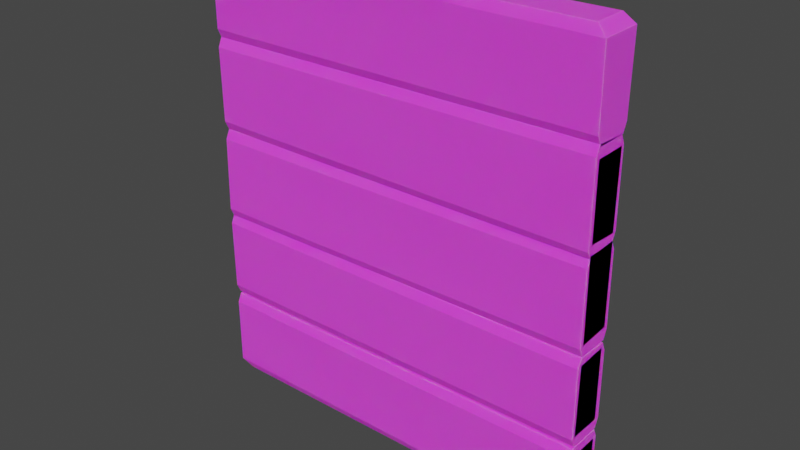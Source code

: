 # Source: wallinsideV1SINGLE.blend  (saved by Blender 3.3.6; exported with 4.5.12 LTS)
import bpy
from mathutils import Matrix  # noqa: F401  (used for matrix-valued properties, if any)

bpy.ops.wm.read_factory_settings(use_empty=True)
scene = bpy.context.scene
scene.name = 'Scene'

# ---- collections
col_collection = bpy.data.collections.new('Collection'); scene.collection.children.link(col_collection)

# ---- images (referenced by path relative to the original .blend; pixels are not part of the script)
import os
ASSET_DIR = os.environ.get("B2B_ASSET_DIR", "")  # directory of the original .blend (textures are referenced by path, not embedded)
HERE = os.path.dirname(os.path.abspath(__file__))  # packed textures are extracted next to this script under _unpacked/

def load_image(name, relpath, width, height, colorspace="sRGB"):
    """Load a texture the original file referenced (path relative to the .blend, or extracted next to this script)."""
    p = next((c for c in (os.path.join(HERE, relpath), os.path.join(ASSET_DIR, relpath)) if relpath and os.path.exists(c)), "")
    if p:
        img = bpy.data.images.load(p, check_existing=True)
        img.name = name
    else:  # same state as the original file: an image datablock whose file is absent (Cycles renders it pink)
        img = bpy.data.images.new(name, width, height)
        img.source = "FILE"
        img.filepath = "//" + (relpath or name)
    img.colorspace_settings.name = colorspace
    return img
img_singlewood = load_image('singlewood', '', 1024, 1024, 'sRGB')

# ---- materials (node trees are filled in below, after node groups)
mat_door_material = bpy.data.materials.new('door material')

# ---- material node trees
mat_door_material.use_nodes = True; mat_door_material.node_tree.nodes.clear()
_N = mat_door_material.node_tree.nodes; _L = mat_door_material.node_tree.links
n0 = _N.new('ShaderNodeBsdfPrincipled'); n0.name = 'Principled BSDF.001'; n0.location = (1026, 430)
n0.distribution = 'GGX'
n0.subsurface_method = 'RANDOM_WALK_SKIN'
n0.inputs[2].default_value = 0.9977
n0.inputs[3].default_value = 1.45
n0.inputs[8].default_value = 1.0
n0.inputs[10].default_value = 0.07273
n0.inputs[27].default_value = (0.0, 0.0, 0.0, 1.0)
n0.inputs[28].default_value = 1.0
n1 = _N.new('ShaderNodeOutputMaterial'); n1.name = 'Material Output.001'; n1.location = (1316, 430)
n2 = _N.new('ShaderNodeTexImage'); n2.name = 'Image Texture'; n2.location = (713, 359)
n2.image = img_singlewood
n3 = _N.new('ShaderNodeMix'); n3.name = 'Mix'; n3.location = (856, 310)
n3.data_type = 'RGBA'
n3.inputs[0].default_value = 0.07273
n3.inputs[7].default_value = (0.8, 0.8, 0.8, 1.0)
_L.new(n0.outputs[0], n1.inputs[0])
_L.new(n2.outputs[0], n3.inputs[6])
_L.new(n3.outputs[2], n0.inputs[0])
n1.is_active_output = True

# ---- world
world_world = bpy.data.worlds.new('World'); scene.world = world_world
world_world.use_nodes = True; world_world.node_tree.nodes.clear()
_N = world_world.node_tree.nodes; _L = world_world.node_tree.links
n0 = _N.new('ShaderNodeOutputWorld'); n0.name = 'World Output'; n0.location = (300, 300)
n1 = _N.new('ShaderNodeBackground'); n1.name = 'Background'; n1.location = (10, 300)
n1.inputs[0].default_value = (0.05088, 0.05088, 0.05088, 1.0)
_L.new(n1.outputs[0], n0.inputs[0])
n0.is_active_output = True
world_world.color = (0.05088, 0.05088, 0.05088)
world_world.use_sun_shadow = False
world_world.sun_shadow_jitter_overblur = 0.0

# ---- meshes
me_cube = bpy.data.meshes.new('Cube')
me_cube.from_pydata([(8.973, 0.4519, 1.848), (8.973, 0.3665, 2.045), (8.973, 0.3618, 1.846), (8.751, 0.3251, 0.03866), (8.973, 0.4187, 0.2402), (8.973, 0.3285, 0.2373), (8.973, -0.379, 1.825), (8.973, -0.3832, 2.023), (8.973, -0.4679, 1.821), (8.973, -0.3405, 0.2198), (8.973, -0.4306, 0.2178), (8.751, -0.3363, 0.0209), (0.01943, 0.4664, 1.806), (0.01943, 0.3771, 1.803), (0.01943, 0.3799, 2.003), (0.01943, 0.3536, 0.2748), (0.01943, 0.4427, 0.2788), (0.2638, 0.3501, 0.07414), (0.01943, -0.3576, 1.783), (0.01943, -0.4478, 1.781), (0.01943, -0.3581, 1.983), (0.2638, -0.3587, 0.03258), (0.01943, -0.448, 0.2267), (0.01943, -0.359, 0.2323), (8.973, 0.3623, 1.837), (8.973, 0.3627, 2.038), (8.973, 0.358, 0.221), (8.973, -0.35, 1.822), (8.973, -0.3479, 2.021), (8.973, -0.3799, 0.1714), (8.973, 0.459, 3.79), (8.973, 0.3677, 3.994), (8.973, 0.3696, 3.793), (8.973, 0.3838, 2.069), (8.973, 0.4716, 2.27), (8.973, 0.3827, 2.27), (8.973, -0.3669, 3.824), (8.973, -0.3692, 4.024), (8.973, -0.4567, 3.828), (8.973, -0.3506, 2.258), (8.973, -0.4405, 2.256), (8.973, -0.3489, 2.058), (0.01943, 0.4477, 3.842), (0.01943, 0.3579, 3.842), (0.01943, 0.3581, 4.04), (0.01943, 0.3583, 2.221), (0.01943, 0.4484, 2.22), (0.01943, 0.3589, 2.023), (0.01943, -0.3766, 3.83), (0.01943, -0.466, 3.829), (0.01943, -0.378, 4.03), (0.01943, -0.362, 2.038), (0.01943, -0.4531, 2.24), (0.01943, -0.3639, 2.237), (8.973, 0.3462, 3.891), (8.973, 0.3574, 2.28), (8.973, -0.352, 3.855), (8.973, -0.3699, 2.288), (8.973, 0.4415, 5.887), (8.973, 0.3491, 6.084), (8.973, 0.3513, 5.885), (8.973, 0.3777, 4.043), (8.973, 0.4645, 4.243), (8.973, 0.3747, 4.242), (8.973, -0.353, 5.862), (8.973, -0.3541, 6.061), (8.973, -0.4422, 5.859), (8.973, -0.3412, 4.238), (8.973, -0.4318, 4.236), (8.973, -0.3409, 4.037), (0.01943, 0.4673, 5.895), (0.01943, 0.3785, 5.889), (0.01943, 0.3768, 6.089), (0.01943, 0.3866, 4.243), (0.01943, 0.4758, 4.249), (0.01943, 0.3873, 4.044), (0.01943, -0.3489, 5.84), (0.01943, -0.4388, 5.835), (0.01943, -0.3453, 6.041), (0.01943, -0.3852, 3.991), (0.01943, -0.4707, 4.184), (0.01943, -0.3821, 4.19), (8.973, 0.365, 5.867), (8.973, 0.3637, 6.067), (8.973, 0.3768, 4.319), (8.973, -0.3743, 5.878), (8.973, -0.3774, 6.077), (8.973, -0.3479, 4.276), (8.973, 0.4229, 7.871), (8.973, 0.3317, 8.076), (8.973, 0.3331, 7.875), (8.973, 0.3488, 6.05), (8.973, 0.4365, 6.257), (8.973, 0.3472, 6.248), (8.973, -0.3725, 7.918), (8.973, -0.3742, 8.117), (8.973, -0.4619, 7.923), (8.973, -0.3569, 6.183), (8.973, -0.4462, 6.176), (8.973, -0.355, 5.985), (0.01943, 0.43, 7.914), (0.01943, 0.3407, 7.912), (0.01943, 0.3401, 8.111), (0.01943, 0.3437, 6.3), (0.01943, 0.4334, 6.305), (0.01943, 0.3443, 6.099), (0.01943, -0.3661, 7.89), (0.01943, -0.4558, 7.888), (0.01943, -0.3679, 8.09), (0.01943, -0.3508, 6.054), (0.01943, -0.442, 6.248), (0.01943, -0.3524, 6.255), (8.973, 0.3615, 7.862), (8.973, 0.3515, 6.234), (8.973, -0.3674, 7.856), (8.973, -0.3506, 6.281), (8.973, 0.4684, 9.902), (8.751, 0.3813, 10.1), (8.973, 0.3788, 9.903), (8.973, 0.356, 8.071), (8.973, 0.448, 8.27), (8.973, 0.3584, 8.271), (8.973, -0.3845, 9.898), (8.751, -0.3876, 10.1), (8.973, -0.4735, 9.897), (8.973, -0.3544, 8.276), (8.973, -0.4443, 8.277), (8.973, -0.351, 8.077), (0.01943, 0.467, 9.837), (0.01943, 0.3775, 9.841), (0.1753, 0.3797, 10.04), (0.01943, 0.3594, 8.249), (0.01943, 0.4489, 8.246), (0.01943, 0.3571, 8.051), (0.01943, -0.3613, 9.884), (0.01943, -0.4514, 9.89), (0.1753, -0.3618, 10.08), (0.01943, -0.3617, 8.079), (0.01943, -0.4511, 8.282), (0.01943, -0.3619, 8.278)], [(24, 25), (28, 25)], [(17, 3, 11, 21), (23, 18, 13, 15), (10, 8, 19, 22), (1, 14, 20, 7), (5, 2, 6, 9), (29, 27, 24, 26), (46, 42, 30, 34), (47, 33, 41, 51), (53, 48, 43, 45), (40, 38, 49, 52), (31, 44, 50, 37), (35, 32, 36, 39), (57, 56, 54, 55), (74, 70, 58, 62), (75, 61, 69, 79), (81, 76, 71, 73), (68, 66, 77, 80), (59, 72, 78, 65), (63, 60, 64, 67), (87, 85, 82, 84), (104, 100, 88, 92), (105, 91, 99, 109), (111, 106, 101, 103), (98, 96, 107, 110), (89, 102, 108, 95), (93, 90, 94, 97), (115, 114, 112, 113), (132, 128, 116, 120), (133, 119, 127, 137), (139, 134, 129, 131), (126, 124, 135, 138), (117, 130, 136, 123), (121, 118, 122, 125), (0, 1, 2), (3, 4, 5), (6, 7, 8), (9, 10, 11), (12, 13, 14), (15, 16, 17), (18, 19, 20), (21, 22, 23), (30, 31, 32), (33, 34, 35), (36, 37, 38), (39, 40, 41), (42, 43, 44), (45, 46, 47), (48, 49, 50), (51, 52, 53), (58, 59, 60), (61, 62, 63), (64, 65, 66), (67, 68, 69), (70, 71, 72), (73, 74, 75), (76, 77, 78), (79, 80, 81), (88, 89, 90), (91, 92, 93), (94, 95, 96), (97, 98, 99), (100, 101, 102), (103, 104, 105), (106, 107, 108), (109, 110, 111), (116, 117, 118), (119, 120, 121), (122, 123, 124), (125, 126, 127), (128, 129, 130), (131, 132, 133), (134, 135, 136), (137, 138, 139), (17, 21, 23, 15), (3, 17, 16, 4), (2, 5, 4, 0), (22, 19, 18, 23), (8, 10, 9, 6), (12, 16, 15, 13), (7, 20, 19, 8), (1, 7, 6, 2), (21, 11, 10, 22), (20, 14, 13, 18), (14, 1, 0, 12), (11, 3, 5, 9), (47, 51, 53, 45), (33, 47, 46, 34), (32, 35, 34, 30), (52, 49, 48, 53), (38, 40, 39, 36), (42, 46, 45, 43), (37, 50, 49, 38), (31, 37, 36, 32), (51, 41, 40, 52), (50, 44, 43, 48), (44, 31, 30, 42), (41, 33, 35, 39), (75, 79, 81, 73), (61, 75, 74, 62), (60, 63, 62, 58), (80, 77, 76, 81), (66, 68, 67, 64), (70, 74, 73, 71), (65, 78, 77, 66), (59, 65, 64, 60), (79, 69, 68, 80), (78, 72, 71, 76), (72, 59, 58, 70), (69, 61, 63, 67), (86, 83, 82, 85), (105, 109, 111, 103), (91, 105, 104, 92), (90, 93, 92, 88), (110, 107, 106, 111), (96, 98, 97, 94), (100, 104, 103, 101), (95, 108, 107, 96), (89, 95, 94, 90), (109, 99, 98, 110), (108, 102, 101, 106), (102, 89, 88, 100), (99, 91, 93, 97), (133, 137, 139, 131), (119, 133, 132, 120), (118, 121, 120, 116), (138, 135, 134, 139), (124, 126, 125, 122), (128, 132, 131, 129), (123, 136, 135, 124), (117, 123, 122, 118), (137, 127, 126, 138), (136, 130, 129, 134), (130, 117, 116, 128), (127, 119, 121, 125), (16, 12, 0, 4)])
_uv = me_cube.uv_layers.new(name='UVMap')
_uv.uv.foreach_set('vector', [0.9172, 0.4863, 0.9186, 0.01239, 0.9556, 0.01239, 0.9568, 0.4863, 0.5566, 0.5007, 0.5565, 0.5873, 0.5155, 0.5884, 0.5168, 0.5031, 0.01103, 0.5, 0.1006, 0.5, 0.09835, 0.9999, 0.01154, 0.9999, 0.7337, 0.5674, 0.7384, 0.9387, 0.6972, 0.9384, 0.6919, 0.5671, 0.7306, 0.5002, 0.7334, 0.56, 0.692, 0.5597, 0.6933, 0.5, 0.1704, 0.706, 0.1718, 0.6138, 0.2116, 0.6129, 0.2116, 0.7031, 0.698, 2.924e-07, 0.7886, 0.0, 0.7857, 0.5, 0.7008, 0.5, 0.9556, 0.9999, 0.9549, 0.5, 0.9958, 0.5, 0.9958, 1.0, 0.176, 0.6009, 0.1753, 0.5119, 0.2164, 0.5113, 0.2163, 0.6018, 0.5864, 0.5, 0.6742, 0.5, 0.6743, 0.9999, 0.5855, 0.9999, 0.3322, 0.5716, 0.3349, 0.9461, 0.2938, 0.9462, 0.291, 0.5731, 0.3322, 0.5074, 0.3322, 0.5641, 0.2911, 0.5657, 0.2912, 0.5074, 0.4611, 0.7049, 0.4611, 0.6173, 0.5, 0.6149, 0.5017, 0.7049, 0.3362, 0.5, 0.2443, 0.5, 0.2447, 3.815e-06, 0.3365, 1.907e-06, 0.9117, 0.9999, 0.9122, 0.5, 0.9523, 0.5, 0.9549, 0.9999, 0.402, 0.606, 0.4043, 0.5139, 0.4449, 0.5113, 0.4449, 0.6032, 0.1316, 0.0002365, 0.2222, 2.575e-05, 0.222, 0.5, 0.1299, 0.5002, 0.783, 0.5759, 0.7884, 0.9489, 0.7481, 0.9476, 0.7437, 0.5755, 0.7834, 0.5074, 0.783, 0.5685, 0.7437, 0.5681, 0.7434, 0.5077, 0.5518, 0.5996, 0.5519, 0.689, 0.5106, 0.6878, 0.5113, 0.6014, 0.4734, 0.0003867, 0.5632, 4.023e-05, 0.5628, 0.5, 0.4727, 0.5004, 0.8714, 0.5, 0.8716, 0.9999, 0.8322, 0.9999, 0.8326, 0.5, 0.5055, 0.5116, 0.5055, 0.6029, 0.466, 0.6039, 0.4666, 0.5138, 0.01071, 0.0, 0.1082, 0.0, 0.1063, 0.5, 0.0147, 0.5, 0.3526, 0.8743, 0.3485, 0.5002, 0.3881, 0.5005, 0.392, 0.8723, 0.3527, 0.9423, 0.3527, 0.8818, 0.392, 0.8797, 0.392, 0.9443, 0.1205, 0.7018, 0.119, 0.6139, 0.1597, 0.6133, 0.1597, 0.7042, 0.4501, 0.5002, 0.3613, 0.5, 0.3588, 0.0, 0.45, 0.000206, 0.8716, 0.9999, 0.8716, 0.5, 0.9111, 0.5, 0.9117, 0.9999, 0.1251, 0.601, 0.1241, 0.5114, 0.1654, 0.5133, 0.1654, 0.6022, 0.5854, 0.0, 0.6759, 0.0, 0.6755, 0.5, 0.5857, 0.5, 0.2386, 0.8558, 0.2446, 0.5009, 0.286, 0.5, 0.2815, 0.8566, 0.2388, 0.9331, 0.2385, 0.8724, 0.2811, 0.8732, 0.2786, 0.9335, 0.7384, 0.56, 0.7337, 0.5674, 0.7334, 0.56, 0.9186, 0.01239, 0.9131, 0.0, 0.9181, 0.0, 0.692, 0.5597, 0.6919, 0.5671, 0.687, 0.5596, 0.9555, 9.537e-07, 0.9605, 9.537e-07, 0.9556, 0.01239, 0.5105, 0.5886, 0.5155, 0.5884, 0.5154, 0.5996, 0.9167, 0.5, 0.9117, 0.5, 0.9172, 0.4863, 0.5565, 0.5873, 0.5616, 0.5872, 0.5566, 0.5985, 0.9568, 0.4863, 0.9615, 0.5, 0.9565, 0.5, 0.3372, 0.564, 0.3322, 0.5716, 0.3322, 0.5641, 0.3322, 0.5, 0.3372, 0.5074, 0.3322, 0.5074, 0.2911, 0.5657, 0.291, 0.5731, 0.286, 0.5659, 0.2912, 0.5074, 0.2862, 0.5074, 0.2912, 0.5, 0.2214, 0.5113, 0.2164, 0.5113, 0.2164, 0.5002, 0.2163, 0.6018, 0.2214, 0.6019, 0.2164, 0.6129, 0.1753, 0.5119, 0.1704, 0.512, 0.1753, 0.5008, 0.1761, 0.612, 0.171, 0.6007, 0.176, 0.6009, 0.788, 0.5685, 0.783, 0.5759, 0.783, 0.5685, 0.7835, 0.5, 0.7884, 0.5074, 0.7834, 0.5074, 0.7437, 0.5681, 0.7437, 0.5755, 0.7387, 0.5681, 0.7434, 0.5077, 0.7384, 0.5077, 0.7434, 0.5002, 0.4499, 0.511, 0.4449, 0.5113, 0.4449, 0.5002, 0.4449, 0.6032, 0.4499, 0.6029, 0.4449, 0.6144, 0.4043, 0.5139, 0.3993, 0.5141, 0.4046, 0.5027, 0.4018, 0.6171, 0.397, 0.6063, 0.402, 0.606, 0.3477, 0.882, 0.3526, 0.8743, 0.3527, 0.8818, 0.3527, 0.9497, 0.3477, 0.942, 0.3527, 0.9423, 0.392, 0.8797, 0.392, 0.8723, 0.397, 0.8795, 0.392, 0.9443, 0.397, 0.9445, 0.392, 0.9517, 0.4611, 0.6039, 0.466, 0.6039, 0.466, 0.6149, 0.4666, 0.5138, 0.4616, 0.514, 0.4667, 0.5026, 0.5055, 0.6029, 0.5105, 0.6029, 0.5055, 0.6141, 0.5055, 0.5004, 0.5105, 0.5113, 0.5055, 0.5116, 0.2335, 0.8723, 0.2386, 0.8558, 0.2385, 0.8724, 0.2388, 0.9406, 0.2338, 0.9331, 0.2388, 0.9331, 0.2811, 0.8732, 0.2815, 0.8566, 0.286, 0.8733, 0.2786, 0.9335, 0.2836, 0.9335, 0.2783, 0.9409, 0.1704, 0.5135, 0.1654, 0.5133, 0.1654, 0.5021, 0.1654, 0.6022, 0.1704, 0.6023, 0.1654, 0.6133, 0.1241, 0.5114, 0.119, 0.5111, 0.1239, 0.5002, 0.1252, 0.6122, 0.1201, 0.6009, 0.1251, 0.601, 0.9172, 0.4863, 0.9568, 0.4863, 0.9565, 0.5, 0.9167, 0.5, 0.9117, 0.0124, 0.9097, 0.4863, 0.8983, 0.5, 0.9004, 1.907e-06, 0.7334, 0.56, 0.7306, 0.5002, 0.7357, 0.5002, 0.7384, 0.56, 0.5616, 0.5004, 0.5616, 0.5872, 0.5565, 0.5873, 0.5566, 0.5007, 0.687, 0.5596, 0.6882, 0.5, 0.6933, 0.5, 0.692, 0.5597, 0.5105, 0.5886, 0.5118, 0.5033, 0.5168, 0.5031, 0.5155, 0.5884, 0.1118, 0.5, 0.1096, 0.9999, 0.09835, 0.9999, 0.1006, 0.5, 0.7337, 0.5674, 0.6919, 0.5671, 0.692, 0.5597, 0.7334, 0.56, 0.0006634, 0.9863, 0.0, 0.5124, 0.01103, 0.5, 0.01154, 0.9999, 0.5566, 0.5985, 0.5154, 0.5996, 0.5155, 0.5884, 0.5565, 0.5873, 0.802, 0.5, 0.7997, 0.0, 0.8106, 1.907e-06, 0.813, 0.5, 0.9556, 0.01239, 0.9186, 0.01239, 0.9181, 0.0, 0.9555, 9.537e-07, 0.2164, 0.6129, 0.1761, 0.612, 0.176, 0.6009, 0.2163, 0.6018, 0.6896, 0.5, 0.687, 2.433e-06, 0.698, 2.924e-07, 0.7008, 0.5, 0.3322, 0.5641, 0.3322, 0.5074, 0.3372, 0.5074, 0.3372, 0.564, 0.171, 0.6007, 0.1704, 0.512, 0.1753, 0.5119, 0.176, 0.6009, 0.286, 0.5659, 0.2862, 0.5074, 0.2912, 0.5074, 0.2911, 0.5657, 0.2214, 0.5113, 0.2214, 0.6019, 0.2163, 0.6018, 0.2164, 0.5113, 0.6851, 0.5, 0.6854, 0.9999, 0.6743, 0.9999, 0.6742, 0.5, 0.3322, 0.5716, 0.291, 0.5731, 0.2911, 0.5657, 0.3322, 0.5641, 0.5742, 0.9999, 0.5753, 0.5, 0.5864, 0.5, 0.5855, 0.9999, 0.1753, 0.5008, 0.2164, 0.5002, 0.2164, 0.5113, 0.1753, 0.5119, 0.7997, 2.068e-06, 0.7971, 0.5, 0.7857, 0.5, 0.7886, 0.0, 0.2912, 0.5, 0.3322, 0.5, 0.3322, 0.5074, 0.2912, 0.5074, 0.4449, 0.6144, 0.4018, 0.6171, 0.402, 0.606, 0.4449, 0.6032, 0.3477, 0.0, 0.3477, 0.5, 0.3362, 0.5, 0.3365, 1.907e-06, 0.783, 0.5685, 0.7834, 0.5074, 0.7884, 0.5074, 0.788, 0.5685, 0.397, 0.6063, 0.3993, 0.5141, 0.4043, 0.5139, 0.402, 0.606, 0.7387, 0.5681, 0.7384, 0.5077, 0.7434, 0.5077, 0.7437, 0.5681, 0.4499, 0.511, 0.4499, 0.6029, 0.4449, 0.6032, 0.4449, 0.5113, 0.2335, 0.0, 0.2335, 0.5, 0.222, 0.5, 0.2222, 2.575e-05, 0.783, 0.5759, 0.7437, 0.5755, 0.7437, 0.5681, 0.783, 0.5685, 0.119, 0.5002, 0.1204, 0.0002623, 0.1316, 0.0002365, 0.1299, 0.5002, 0.4046, 0.5027, 0.4449, 0.5002, 0.4449, 0.5113, 0.4043, 0.5139, 0.2335, 0.5, 0.2337, 1.907e-06, 0.2447, 3.815e-06, 0.2443, 0.5, 0.7434, 0.5002, 0.7835, 0.5, 0.7834, 0.5074, 0.7434, 0.5077, 0.5519, 0.7002, 0.5105, 0.699, 0.5106, 0.6878, 0.5519, 0.689, 0.4667, 0.5026, 0.5055, 0.5004, 0.5055, 0.5116, 0.4666, 0.5138, 0.4611, 0.5004, 0.4619, 0.000433, 0.4734, 0.0003867, 0.4727, 0.5004, 0.3527, 0.8818, 0.3527, 0.9423, 0.3477, 0.942, 0.3477, 0.882, 0.5105, 0.5113, 0.5105, 0.6029, 0.5055, 0.6029, 0.5055, 0.5116, 0.397, 0.8795, 0.397, 0.9445, 0.392, 0.9443, 0.392, 0.8797, 0.4611, 0.6039, 0.4616, 0.514, 0.4666, 0.5138, 0.466, 0.6039, 0.119, 0.0, 0.1175, 0.5, 0.1063, 0.5, 0.1082, 0.0, 0.3526, 0.8743, 0.392, 0.8723, 0.392, 0.8797, 0.3527, 0.8818, 0.003843, 0.5, 0.0, 0.0, 0.01071, 0.0, 0.0147, 0.5, 0.5055, 0.6141, 0.466, 0.6149, 0.466, 0.6039, 0.5055, 0.6029, 0.5742, 0.0, 0.5742, 0.5, 0.5628, 0.5, 0.5632, 4.023e-05, 0.392, 0.9517, 0.3527, 0.9497, 0.3527, 0.9423, 0.392, 0.9443, 0.1654, 0.6133, 0.1252, 0.6122, 0.1251, 0.601, 0.1654, 0.6022, 0.4611, 0.0002289, 0.4611, 0.5002, 0.4501, 0.5002, 0.45, 0.000206, 0.2385, 0.8724, 0.2388, 0.9331, 0.2338, 0.9331, 0.2335, 0.8723, 0.1201, 0.6009, 0.119, 0.5111, 0.1241, 0.5114, 0.1251, 0.601, 0.286, 0.8733, 0.2836, 0.9335, 0.2786, 0.9335, 0.2811, 0.8732, 0.1704, 0.5135, 0.1704, 0.6023, 0.1654, 0.6022, 0.1654, 0.5133, 0.687, 0.0124, 0.6863, 0.4913, 0.6755, 0.5, 0.6759, 0.0, 0.2386, 0.8558, 0.2815, 0.8566, 0.2811, 0.8732, 0.2385, 0.8724, 0.5743, 0.5, 0.5742, 0.0, 0.5854, 0.0, 0.5857, 0.5, 0.1239, 0.5002, 0.1654, 0.5021, 0.1654, 0.5133, 0.1241, 0.5114, 0.3499, 0.4912, 0.3477, 0.01237, 0.3588, 0.0, 0.3613, 0.5, 0.2783, 0.9409, 0.2388, 0.9406, 0.2388, 0.9331, 0.2786, 0.9335, 0.8983, 0.5, 0.813, 0.5, 0.8106, 1.907e-06, 0.9004, 1.907e-06])
me_cube.materials.append(mat_door_material)
me_cube.use_mirror_vertex_groups = False
me_cube.update()

# ---- objects
ob_cube = bpy.data.objects.new('Cube', me_cube)

# ---- transforms, parenting, visibility, modifiers, constraints
ob_cube.location = (0.0, 0.0, 0.0)
ob_cube.lock_rotations_4d = False
ob_cube.empty_display_type = 'ARROWS'
ob_cube.lineart.crease_threshold = 0.0

# ---- collection membership
col_collection.objects.link(ob_cube)

# ---- scene / render settings (as saved in the file)
scene.frame_start = 1; scene.frame_end = 250; scene.frame_set(1)
scene.render.engine = 'CYCLES'
scene.cycles.sampling_pattern = 'TABULATED_SOBOL'
scene.cycles.use_light_tree = False
scene.cycles.bake_type = 'DIFFUSE'
scene.view_settings.view_transform = 'Filmic'
bpy.context.view_layer.update()

# ---- added for rendering (the .blend has no active camera and no usable light): camera, sun
cam_auto = bpy.data.cameras.new('AutoCamera')
cam_auto.lens = 50.0
cam_auto.sensor_width = 36.0
cam_auto.clip_end = 1000.0
ob_auto_camera = bpy.data.objects.new('AutoCamera', cam_auto)
scene.collection.objects.link(ob_auto_camera)
ob_auto_camera.location = (17.0014, -15.0051, 15.0652)
ob_auto_camera.rotation_euler = (1.09748, -7.21219e-08, 0.694738)
scene.camera = ob_auto_camera
light_auto_sun = bpy.data.lights.new('AutoSun', 'SUN')
light_auto_sun.energy = 3.0
light_auto_sun.angle = 0.0523599
ob_auto_sun = bpy.data.objects.new('AutoSun', light_auto_sun)
scene.collection.objects.link(ob_auto_sun)
ob_auto_sun.rotation_euler = (0.872665, 0.174533, 0.523599)
bpy.context.view_layer.update()

